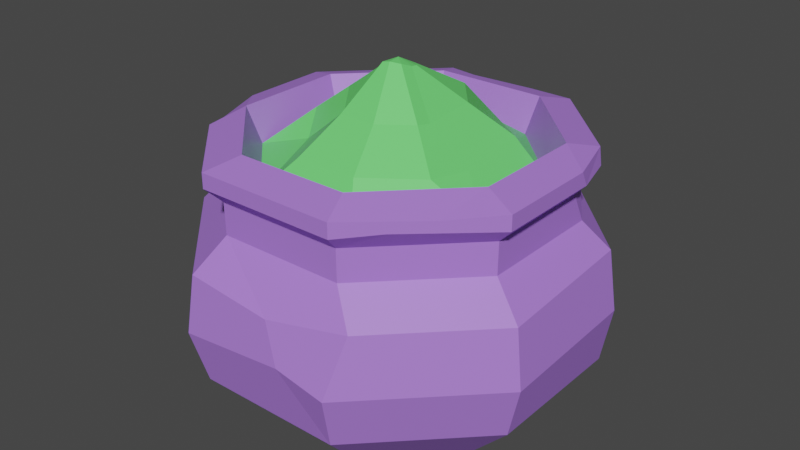 # Source: pot_2.blend  (saved by Blender 3.6.11; exported with 4.5.12 LTS)
import bpy
from mathutils import Matrix  # noqa: F401  (used for matrix-valued properties, if any)

bpy.ops.wm.read_factory_settings(use_empty=True)
scene = bpy.context.scene
scene.name = 'Scene'

# ---- materials (node trees are filled in below, after node groups)
mat_material_001 = bpy.data.materials.new('Material.001')
mat_material_001.use_transparent_shadow = False
mat_material_002 = bpy.data.materials.new('Material.002')
mat_material_002.use_transparent_shadow = False

# ---- material node trees
mat_material_001.use_nodes = True; mat_material_001.node_tree.nodes.clear()
_N = mat_material_001.node_tree.nodes; _L = mat_material_001.node_tree.links
n0 = _N.new('ShaderNodeBsdfPrincipled'); n0.name = 'Principled BSDF'; n0.location = (10, 300)
n0.distribution = 'GGX'
n0.subsurface_method = 'RANDOM_WALK_SKIN'
n0.inputs[0].default_value = (0.4245, 0.1988, 0.8, 1.0)
n0.inputs[3].default_value = 1.45
n0.inputs[27].default_value = (0.0, 0.0, 0.0, 1.0)
n0.inputs[28].default_value = 1.0
n1 = _N.new('ShaderNodeOutputMaterial'); n1.name = 'Material Output'; n1.location = (300, 300)
_L.new(n0.outputs[0], n1.inputs[0])
n1.is_active_output = True
mat_material_002.use_nodes = True; mat_material_002.node_tree.nodes.clear()
_N = mat_material_002.node_tree.nodes; _L = mat_material_002.node_tree.links
n0 = _N.new('ShaderNodeBsdfPrincipled'); n0.name = 'Principled BSDF'; n0.location = (10, 300)
n0.distribution = 'GGX'
n0.subsurface_method = 'RANDOM_WALK_SKIN'
n0.inputs[0].default_value = (0.1577, 0.8, 0.1732, 1.0)
n0.inputs[3].default_value = 1.45
n0.inputs[27].default_value = (0.0, 0.0, 0.0, 1.0)
n0.inputs[28].default_value = 1.0
n1 = _N.new('ShaderNodeOutputMaterial'); n1.name = 'Material Output'; n1.location = (300, 300)
_L.new(n0.outputs[0], n1.inputs[0])
n1.is_active_output = True

# ---- world
world_world = bpy.data.worlds.new('World'); scene.world = world_world
world_world.use_nodes = True; world_world.node_tree.nodes.clear()
_N = world_world.node_tree.nodes; _L = world_world.node_tree.links
n0 = _N.new('ShaderNodeOutputWorld'); n0.name = 'World Output'; n0.location = (300, 300)
n1 = _N.new('ShaderNodeBackground'); n1.name = 'Background'; n1.location = (10, 300)
n1.inputs[0].default_value = (0.05088, 0.05088, 0.05088, 1.0)
_L.new(n1.outputs[0], n0.inputs[0])
n0.is_active_output = True
world_world.color = (0.05088, 0.05088, 0.05088)
world_world.use_sun_shadow = False
world_world.sun_shadow_jitter_overblur = 0.0

# ---- meshes
me_mesh = bpy.data.meshes.new('Mesh')
me_mesh.from_pydata([(13.48, 24.81, -5.583), (5.583, 24.81, -13.48), (-5.583, 24.81, -13.48), (-13.48, 24.81, -5.583), (-13.48, 24.81, 5.583), (-5.583, 24.81, 13.48), (5.583, 24.81, 13.48), (13.48, 24.81, 5.583), (8.969, 27.7, -6.517), (3.426, 27.7, -9.362), (-3.426, 27.7, -10.54), (-8.969, 27.7, -6.517), (-11.09, 27.7, 0.0), (-8.718, 26.06, 3.758), (-3.426, 27.7, 10.54), (3.426, 27.7, 10.54), (8.969, 27.7, 6.517), (9.862, 27.3, 1.961), (1.265, 34.62, -0.919), (0.4873, 34.59, -1.5), (-0.4873, 34.59, -1.5), (-1.276, 34.59, -0.9269), (-1.587, 34.62, 0.00795), (-1.361, 34.84, 0.9919), (-0.703, 35.22, 1.664), (0.201, 35.43, 1.718), (1.06, 35.22, 1.091), (1.492, 34.84, 0.06497), (-0.1161, 35.42, 0.08847), (5.244, 31.04, -3.81), (5.257, 30.64, 1.961), (5.244, 31.04, 3.81), (2.003, 31.04, 6.164), (-2.003, 31.04, 6.164), (-4.745, 29.4, 2.81), (-6.482, 31.04, 0.0), (-5.244, 32.18, -3.81), (-2.003, 31.04, -6.164), (1.913, 31.13, -7.735), (5.854, 0.0, -14.13), (-5.854, 0.0, -14.13), (-14.13, 0.0, -5.854), (-14.13, 0.0, 5.854), (-5.854, 0.0, 14.13), (5.854, 0.0, 14.13), (14.13, 0.0, 5.854), (14.13, 0.0, -5.854), (7.651, 26.11, -18.47), (18.47, 26.11, 7.651), (7.651, 26.11, 18.47), (-7.651, 26.11, 18.47), (-18.47, 26.11, 7.651), (-18.47, 26.11, -7.651), (-7.651, 26.11, -18.47), (7.539, 4.503, -18.2), (-8.025, 5.802, -19.38), (-19.38, 5.802, -8.025), (-19.38, 5.802, 8.025), (-8.025, 5.802, 19.38), (8.025, 5.802, 19.38), (19.38, 5.802, 8.025), (19.38, 5.802, -8.025), (7.651, 27.73, -18.47), (18.47, 27.73, 7.651), (7.651, 27.73, 18.47), (-7.651, 27.73, 18.47), (-18.47, 27.73, -7.651), (-7.651, 27.73, -18.47), (6.176, 28.69, -14.91), (14.91, 28.69, -6.176), (14.91, 28.69, 6.176), (6.176, 28.69, 14.91), (-6.176, 28.69, 14.91), (-14.91, 28.69, 6.176), (-14.91, 28.69, -6.176), (-6.176, 28.69, -14.91), (-8.585e-07, 0.0, 0.0), (6.942, 20.98, -16.76), (6.963, 24.41, -16.81), (-6.963, 24.41, -16.81), (-6.942, 20.98, -16.76), (-16.81, 24.41, -6.963), (-16.76, 21.56, -6.942), (-16.81, 23.87, 6.963), (-16.76, 21.45, 6.942), (-6.963, 24.41, 16.81), (-6.942, 20.98, 16.76), (6.963, 24.41, 16.81), (6.942, 20.98, 16.76), (16.81, 24.41, 6.963), (16.76, 20.98, 6.942), (16.76, 20.98, -6.942), (8.669, 11.6, -20.93), (8.316, 17.7, -20.08), (20.64, 12.05, -7.835), (19.51, 18.26, -8.082), (20.93, 11.6, 8.669), (20.08, 17.7, 8.316), (8.669, 11.6, 20.93), (9.775, 17.7, 18.62), (-8.669, 11.6, 20.93), (-8.316, 17.7, 20.08), (-20.77, 12.73, 8.604), (-20.08, 17.7, 8.316), (-20.93, 11.6, -8.669), (-20.08, 17.7, -8.316), (-9.455, 11.57, -20.03), (-8.093, 18.23, -19.54), (14.13, 27.44, 11.99), (11.05, 26.4, 15.07), (1.345, 16.75, 20.21), (2.982, 12.55, 20.8), (17.16, 26.11, -8.961), (18.47, 26.11, -4.211), (18.47, 27.73, -3.381), (16.6, 27.73, -9.524), (16.81, 24.41, -5.11), (15.5, 24.41, -8.273), (-15.77, 27.73, 10.36), (-18.47, 27.73, 2.017), (2.8, 27.73, -18.47), (-3.934, 28.03, -17.37), (-3.632, 26.54, -18.47)], [], [(0, 1, 9, 8), (1, 2, 10, 9), (2, 3, 11, 10), (3, 12, 11), (12, 4, 13), (13, 5, 14), (5, 6, 15, 14), (6, 7, 16, 15), (7, 17, 16), (7, 0, 8, 17), (38, 19, 18, 29), (37, 20, 19, 38), (36, 21, 20, 37), (35, 22, 21, 36), (34, 23, 22, 35), (33, 24, 23, 34), (32, 25, 24, 33), (31, 26, 25, 32), (30, 27, 26, 31), (29, 18, 27, 30), (19, 28, 18), (20, 28, 19), (21, 28, 20), (22, 28, 21), (23, 28, 22), (24, 28, 23), (25, 28, 24), (26, 28, 25), (27, 28, 26), (18, 28, 27), (17, 8, 29, 30), (16, 17, 30, 31), (15, 16, 31, 32), (14, 15, 32, 33), (13, 14, 33, 34), (12, 13, 34, 35), (11, 12, 35, 36), (10, 11, 36, 37), (9, 10, 37, 38), (8, 9, 38, 29), (3, 4, 12), (4, 5, 13), (76, 46, 45, 44), (55, 54, 39, 40), (56, 55, 40, 41), (57, 56, 41, 42), (58, 57, 42, 43), (59, 58, 43, 44), (60, 59, 44, 45), (61, 60, 45, 46), (54, 61, 46, 39), (108, 109, 48, 63), (50, 49, 64, 65), (118, 73, 51), (53, 52, 66, 67), (122, 53, 67), (63, 114, 69, 70), (70, 108, 63), (65, 64, 71, 72), (67, 66, 74, 75), (75, 121, 67), (69, 68, 1, 0), (70, 69, 0, 7), (71, 70, 7, 6), (72, 71, 6, 5), (73, 72, 5, 4), (74, 73, 4, 3), (75, 74, 3, 2), (68, 75, 2, 1), (42, 76, 44, 43), (40, 76, 42, 41), (39, 46, 76, 40), (77, 78, 117, 91), (78, 77, 80, 79), (79, 80, 82, 81), (81, 82, 84, 83), (83, 84, 86, 85), (85, 86, 88, 87), (87, 88, 90, 89), (89, 90, 91, 116), (87, 89, 48, 109), (85, 87, 49, 50), (83, 85, 50, 51), (81, 83, 51, 52), (79, 81, 52, 53), (78, 79, 53, 47), (92, 93, 95, 94), (93, 92, 106, 107), (94, 95, 97, 96), (96, 97, 99, 98), (98, 99, 110, 111), (100, 101, 103, 102), (102, 103, 105, 104), (104, 105, 107, 106), (106, 92, 54, 55), (104, 106, 55, 56), (102, 104, 56, 57), (100, 102, 57, 58), (98, 111, 59), (96, 98, 59, 60), (94, 96, 60, 61), (92, 94, 61, 54), (93, 107, 80, 77), (107, 105, 82, 80), (105, 103, 84, 82), (103, 101, 86, 84), (86, 110, 99, 88), (99, 97, 90, 88), (97, 95, 91, 90), (95, 93, 77, 91), (64, 108, 70, 71), (49, 109, 108, 64), (87, 109, 49), (101, 110, 86), (111, 110, 101, 100), (59, 111, 100, 58), (69, 115, 62, 68), (112, 113, 117), (113, 112, 115), (112, 47, 62, 115), (48, 113, 114, 63), (112, 117, 78, 47), (89, 116, 113, 48), (69, 114, 115), (116, 91, 117), (113, 115, 114), (117, 113, 116), (73, 118, 65, 72), (66, 119, 73, 74), (52, 51, 119, 66), (51, 50, 65, 118), (51, 73, 119), (67, 121, 122), (62, 120, 121, 75, 68), (122, 121, 120), (47, 53, 122), (47, 122, 120, 62)])
me_mesh.polygons.foreach_set('use_smooth', [True] * 137)
me_mesh.polygons.foreach_set('material_index', [1, 1, 1, 1, 1, 1, 1, 1, 1, 1, 1, 1, 1, 1, 1, 1, 1, 1, 1, 1, 1, 1, 1, 1, 1, 1, 1, 1, 1, 1, 1, 1, 1, 1, 1, 1, 1, 1, 1, 1, 1, 1, 0, 0, 0, 0, 0, 0, 0, 0, 0, 0, 0, 0, 0, 0, 0, 0, 0, 0, 0, 0, 0, 0, 0, 0, 0, 0, 0, 0, 0, 0, 0, 0, 0, 0, 0, 0, 0, 0, 0, 0, 0, 0, 0, 0, 0, 0, 0, 0, 0, 0, 0, 0, 0, 0, 0, 0, 0, 0, 0, 0, 0, 0, 0, 0, 0, 0, 0, 0, 0, 0, 0, 0, 0, 0, 0, 0, 0, 0, 0, 0, 0, 0, 0, 0, 0, 0, 0, 0, 0, 0, 0, 0, 0, 0, 0])
_k = set([(0, 1), (0, 7), (0, 8), (0, 69), (1, 2), (1, 9), (1, 68), (2, 3), (2, 10), (2, 75), (3, 4), (3, 11), (3, 12), (3, 74), (4, 5), (4, 12), (4, 13), (4, 73), (5, 6), (5, 13), (5, 14), (5, 72), (6, 7), (6, 15), (6, 71), (7, 16), (7, 17), (7, 70), (8, 9), (8, 17), (8, 29), (9, 10), (9, 38), (10, 11), (10, 37), (11, 12), (11, 36), (12, 13), (12, 35), (13, 14), (13, 34), (14, 15), (14, 33), (15, 16), (15, 32), (16, 17), (16, 31), (18, 19), (18, 27), (18, 28), (18, 29), (19, 20), (19, 28), (19, 38), (20, 21), (20, 28), (20, 37), (21, 22), (21, 28), (21, 36), (22, 23), (22, 28), (22, 35), (23, 24), (23, 28), (23, 34), (24, 25), (24, 28), (24, 33), (25, 26), (25, 28), (25, 32), (26, 27), (26, 28), (26, 31), (27, 28), (27, 30), (29, 30), (29, 38), (30, 31), (31, 32), (32, 33), (33, 34), (34, 35), (35, 36), (36, 37), (37, 38), (39, 40), (39, 46), (39, 54), (40, 41), (40, 55), (41, 42), (41, 56), (42, 43), (42, 57), (43, 44), (43, 58), (44, 45), (44, 59), (45, 46), (45, 60), (46, 61), (47, 53), (47, 62), (47, 78), (47, 112), (48, 63), (48, 89), (48, 109), (48, 113), (49, 50), (49, 64), (49, 87), (49, 109), (50, 51), (50, 65), (50, 85), (51, 52), (51, 73), (51, 83), (51, 118), (51, 119), (52, 53), (52, 66), (52, 81), (53, 67), (53, 79), (54, 55), (54, 61), (54, 92), (55, 56), (55, 106), (56, 57), (56, 104), (57, 58), (57, 102), (58, 59), (58, 100), (59, 60), (59, 98), (59, 111), (60, 61), (60, 96), (61, 94), (62, 68), (62, 115), (62, 120), (63, 70), (63, 108), (63, 114), (64, 65), (64, 71), (64, 108), (65, 72), (65, 118), (66, 67), (66, 74), (66, 119), (67, 75), (67, 121), (67, 122), (68, 69), (68, 75), (69, 70), (69, 114), (69, 115), (70, 71), (70, 108), (71, 72), (72, 73), (73, 74), (73, 118), (73, 119), (74, 75), (77, 78), (77, 80), (77, 91), (77, 93), (78, 79), (78, 117), (79, 80), (79, 81), (80, 82), (80, 107), (81, 82), (81, 83), (82, 84), (82, 105), (83, 84), (83, 85), (84, 86), (84, 103), (85, 86), (85, 87), (86, 88), (86, 101), (86, 110), (87, 88), (87, 89), (87, 109), (88, 90), (88, 99), (89, 90), (89, 116), (90, 91), (90, 97), (91, 95), (91, 116), (91, 117), (92, 93), (92, 94), (92, 106), (93, 95), (93, 107), (94, 95), (94, 96), (95, 97), (96, 97), (96, 98), (97, 99), (98, 99), (98, 111), (99, 110), (100, 101), (100, 102), (100, 111), (101, 103), (101, 110), (102, 103), (102, 104), (103, 105), (104, 105), (104, 106), (105, 107), (106, 107), (110, 111), (112, 113), (112, 115), (112, 117), (113, 114), (113, 115), (113, 116), (113, 117), (114, 115), (116, 117), (120, 121), (120, 122), (121, 122)])
me_mesh.attributes.new('sharp_edge', 'BOOLEAN', 'EDGE').data.foreach_set('value', [ (min(e.vertices), max(e.vertices)) in _k for e in me_mesh.edges])
_uv = me_mesh.uv_layers.new(name='map1')
_uv.uv.foreach_set('vector', [0.3496, 0.3795, 0.3498, 0.3796, 0.3498, 0.3797, 0.3496, 0.3795, 0.3498, 0.3796, 0.3498, 0.3798, 0.3498, 0.3799, 0.3498, 0.3797, 0.3498, 0.3798, 0.3496, 0.3801, 0.3498, 0.3801, 0.3498, 0.3799, 0.3496, 0.3801, 0.3495, 0.3802, 0.3498, 0.3801, 0.3495, 0.3802, 0.3492, 0.3801, 0.3492, 0.3802, 0.3492, 0.3802, 0.349, 0.38, 0.349, 0.38, 0.349, 0.38, 0.349, 0.3797, 0.349, 0.3798, 0.349, 0.38, 0.349, 0.3797, 0.3493, 0.3795, 0.3491, 0.3796, 0.349, 0.3798, 0.3493, 0.3795, 0.3493, 0.3795, 0.3491, 0.3796, 0.3493, 0.3795, 0.3496, 0.3795, 0.3496, 0.3795, 0.3493, 0.3795, 0.3497, 0.3797, 0.3497, 0.3798, 0.3495, 0.3797, 0.3495, 0.3796, 0.3498, 0.3799, 0.3497, 0.3799, 0.3497, 0.3798, 0.3497, 0.3797, 0.3497, 0.3801, 0.3497, 0.3801, 0.3497, 0.3799, 0.3498, 0.3799, 0.3495, 0.3802, 0.3495, 0.3802, 0.3497, 0.3801, 0.3497, 0.3801, 0.3492, 0.3802, 0.3492, 0.3802, 0.3495, 0.3802, 0.3495, 0.3802, 0.349, 0.38, 0.3491, 0.3801, 0.3492, 0.3802, 0.3492, 0.3802, 0.349, 0.3798, 0.3491, 0.3799, 0.3491, 0.3801, 0.349, 0.38, 0.3491, 0.3797, 0.3491, 0.3797, 0.3491, 0.3799, 0.349, 0.3798, 0.3493, 0.3796, 0.3493, 0.3796, 0.3491, 0.3797, 0.3491, 0.3797, 0.3495, 0.3796, 0.3495, 0.3797, 0.3493, 0.3796, 0.3493, 0.3796, 0.3497, 0.3798, 0.3494, 0.3799, 0.3495, 0.3797, 0.3497, 0.3799, 0.3494, 0.3799, 0.3497, 0.3798, 0.3497, 0.3801, 0.3494, 0.3799, 0.3497, 0.3799, 0.3495, 0.3802, 0.3494, 0.3799, 0.3497, 0.3801, 0.3492, 0.3802, 0.3494, 0.3799, 0.3495, 0.3802, 0.3491, 0.3801, 0.3494, 0.3799, 0.3492, 0.3802, 0.3491, 0.3799, 0.3494, 0.3799, 0.3491, 0.3801, 0.3491, 0.3797, 0.3494, 0.3799, 0.3491, 0.3799, 0.3493, 0.3796, 0.3494, 0.3799, 0.3491, 0.3797, 0.3495, 0.3797, 0.3494, 0.3799, 0.3493, 0.3796, 0.3493, 0.3795, 0.3496, 0.3795, 0.3495, 0.3796, 0.3493, 0.3796, 0.3491, 0.3796, 0.3493, 0.3795, 0.3493, 0.3796, 0.3491, 0.3797, 0.349, 0.3798, 0.3491, 0.3796, 0.3491, 0.3797, 0.349, 0.3798, 0.349, 0.38, 0.349, 0.3798, 0.349, 0.3798, 0.349, 0.38, 0.3492, 0.3802, 0.349, 0.38, 0.349, 0.38, 0.3492, 0.3802, 0.3495, 0.3802, 0.3492, 0.3802, 0.3492, 0.3802, 0.3495, 0.3802, 0.3498, 0.3801, 0.3495, 0.3802, 0.3495, 0.3802, 0.3497, 0.3801, 0.3498, 0.3799, 0.3498, 0.3801, 0.3497, 0.3801, 0.3498, 0.3799, 0.3498, 0.3797, 0.3498, 0.3799, 0.3498, 0.3799, 0.3497, 0.3797, 0.3496, 0.3795, 0.3498, 0.3797, 0.3497, 0.3797, 0.3495, 0.3796, 0.3496, 0.3801, 0.3492, 0.3801, 0.3495, 0.3802, 0.3492, 0.3801, 0.349, 0.38, 0.3492, 0.3802, 0.02646, 0.3214, 0.0263, 0.3214, 0.02629, 0.3215, 0.02639, 0.3215, 0.02656, 0.3209, 0.02637, 0.3209, 0.0264, 0.3214, 0.02652, 0.3214, 0.02671, 0.321, 0.02656, 0.3209, 0.02652, 0.3214, 0.02662, 0.3214, 0.02673, 0.321, 0.02671, 0.321, 0.02662, 0.3214, 0.02663, 0.3215, 0.02658, 0.3211, 0.02673, 0.321, 0.02663, 0.3215, 0.02653, 0.3215, 0.02635, 0.3211, 0.02658, 0.3211, 0.02653, 0.3215, 0.02639, 0.3215, 0.0262, 0.321, 0.02635, 0.3211, 0.02639, 0.3215, 0.02629, 0.3215, 0.02622, 0.321, 0.0262, 0.321, 0.02629, 0.3215, 0.0263, 0.3214, 0.02637, 0.3209, 0.02622, 0.321, 0.0263, 0.3214, 0.0264, 0.3214, 0.02735, 0.3195, 0.02738, 0.3196, 0.0273, 0.3195, 0.0273, 0.3195, 0.02759, 0.3196, 0.02742, 0.3196, 0.02742, 0.3196, 0.02759, 0.3196, 0.02765, 0.3195, 0.02766, 0.3195, 0.02771, 0.3195, 0.02759, 0.3194, 0.0277, 0.3194, 0.0277, 0.3194, 0.02759, 0.3194, 0.02755, 0.3194, 0.02759, 0.3194, 0.02759, 0.3194, 0.0273, 0.3195, 0.02731, 0.3194, 0.02735, 0.3194, 0.02734, 0.3195, 0.02734, 0.3195, 0.02735, 0.3195, 0.0273, 0.3195, 0.02759, 0.3196, 0.02742, 0.3196, 0.02743, 0.3195, 0.02757, 0.3195, 0.02759, 0.3194, 0.0277, 0.3194, 0.02767, 0.3194, 0.02758, 0.3194, 0.02758, 0.3194, 0.02755, 0.3194, 0.02759, 0.3194, 0.02735, 0.3194, 0.02745, 0.3194, 0.02744, 0.3194, 0.02733, 0.3194, 0.02734, 0.3195, 0.02735, 0.3194, 0.02733, 0.3194, 0.02732, 0.3195, 0.02743, 0.3195, 0.02734, 0.3195, 0.02732, 0.3195, 0.02742, 0.3196, 0.02757, 0.3195, 0.02743, 0.3195, 0.02742, 0.3196, 0.02758, 0.3196, 0.02766, 0.3195, 0.02757, 0.3195, 0.02758, 0.3196, 0.02769, 0.3195, 0.02767, 0.3194, 0.02766, 0.3195, 0.02769, 0.3195, 0.02769, 0.3195, 0.02758, 0.3194, 0.02767, 0.3194, 0.02769, 0.3195, 0.02758, 0.3194, 0.02745, 0.3194, 0.02758, 0.3194, 0.02758, 0.3194, 0.02744, 0.3194, 0.02663, 0.3215, 0.02646, 0.3214, 0.02639, 0.3215, 0.02653, 0.3215, 0.02652, 0.3214, 0.02646, 0.3214, 0.02663, 0.3215, 0.02662, 0.3214, 0.0264, 0.3214, 0.0263, 0.3214, 0.02646, 0.3214, 0.02652, 0.3214, 0.02639, 0.3206, 0.02641, 0.3205, 0.02635, 0.3206, 0.02628, 0.3206, 0.02641, 0.3205, 0.02639, 0.3206, 0.02655, 0.3206, 0.02652, 0.3206, 0.02652, 0.3206, 0.02655, 0.3206, 0.02667, 0.3206, 0.0266, 0.3206, 0.0266, 0.3206, 0.02667, 0.3206, 0.02668, 0.3206, 0.02661, 0.3206, 0.02661, 0.3206, 0.02668, 0.3206, 0.02656, 0.3207, 0.02653, 0.3206, 0.02653, 0.3206, 0.02656, 0.3207, 0.02637, 0.3207, 0.02641, 0.3206, 0.02641, 0.3206, 0.02637, 0.3207, 0.02625, 0.3206, 0.02633, 0.3206, 0.02633, 0.3206, 0.02625, 0.3206, 0.02628, 0.3206, 0.02633, 0.3206, 0.02641, 0.3206, 0.02633, 0.3206, 0.0264, 0.3205, 0.02642, 0.3205, 0.02653, 0.3206, 0.02641, 0.3206, 0.02644, 0.3205, 0.0265, 0.3205, 0.02661, 0.3206, 0.02653, 0.3206, 0.0265, 0.3205, 0.02654, 0.3205, 0.0266, 0.3206, 0.02661, 0.3206, 0.02654, 0.3205, 0.02653, 0.3205, 0.02652, 0.3206, 0.0266, 0.3206, 0.02653, 0.3205, 0.02649, 0.3205, 0.02641, 0.3205, 0.02652, 0.3206, 0.02649, 0.3205, 0.02644, 0.3205, 0.02637, 0.3207, 0.02637, 0.3206, 0.02623, 0.3206, 0.02621, 0.3208, 0.02637, 0.3206, 0.02637, 0.3207, 0.02657, 0.3207, 0.02656, 0.3206, 0.02621, 0.3208, 0.02623, 0.3206, 0.02621, 0.3207, 0.02619, 0.3208, 0.02619, 0.3208, 0.02621, 0.3207, 0.02635, 0.3207, 0.02634, 0.3209, 0.02634, 0.3209, 0.02635, 0.3207, 0.02645, 0.3207, 0.02642, 0.3209, 0.02659, 0.3209, 0.02658, 0.3207, 0.02672, 0.3207, 0.02674, 0.3208, 0.02674, 0.3208, 0.02672, 0.3207, 0.0267, 0.3206, 0.02672, 0.3208, 0.02672, 0.3208, 0.0267, 0.3206, 0.02656, 0.3206, 0.02657, 0.3207, 0.02657, 0.3207, 0.02637, 0.3207, 0.02637, 0.3209, 0.02656, 0.3209, 0.02672, 0.3208, 0.02657, 0.3207, 0.02656, 0.3209, 0.02671, 0.321, 0.02674, 0.3208, 0.02672, 0.3208, 0.02671, 0.321, 0.02673, 0.321, 0.02659, 0.3209, 0.02674, 0.3208, 0.02673, 0.321, 0.02658, 0.3211, 0.02634, 0.3209, 0.02642, 0.3209, 0.02635, 0.3211, 0.02619, 0.3208, 0.02634, 0.3209, 0.02635, 0.3211, 0.0262, 0.321, 0.02621, 0.3208, 0.02619, 0.3208, 0.0262, 0.321, 0.02622, 0.321, 0.02637, 0.3207, 0.02621, 0.3208, 0.02622, 0.321, 0.02637, 0.3209, 0.02637, 0.3206, 0.02656, 0.3206, 0.02655, 0.3206, 0.02639, 0.3206, 0.02656, 0.3206, 0.0267, 0.3206, 0.02667, 0.3206, 0.02655, 0.3206, 0.0267, 0.3206, 0.02672, 0.3207, 0.02668, 0.3206, 0.02667, 0.3206, 0.02672, 0.3207, 0.02658, 0.3207, 0.02656, 0.3207, 0.02668, 0.3206, 0.02656, 0.3207, 0.02645, 0.3207, 0.02635, 0.3207, 0.02637, 0.3207, 0.02635, 0.3207, 0.02621, 0.3207, 0.02625, 0.3206, 0.02637, 0.3207, 0.02621, 0.3207, 0.02623, 0.3206, 0.02628, 0.3206, 0.02625, 0.3206, 0.02623, 0.3206, 0.02637, 0.3206, 0.02639, 0.3206, 0.02628, 0.3206, 0.02742, 0.3196, 0.02735, 0.3195, 0.02734, 0.3195, 0.02743, 0.3195, 0.02742, 0.3196, 0.02738, 0.3196, 0.02735, 0.3195, 0.02742, 0.3196, 0.02641, 0.3206, 0.02642, 0.3205, 0.02644, 0.3205, 0.02658, 0.3207, 0.02645, 0.3207, 0.02656, 0.3207, 0.02642, 0.3209, 0.02645, 0.3207, 0.02658, 0.3207, 0.02659, 0.3209, 0.02635, 0.3211, 0.02642, 0.3209, 0.02659, 0.3209, 0.02658, 0.3211, 0.02735, 0.3194, 0.02733, 0.3194, 0.02743, 0.3194, 0.02745, 0.3194, 0.0264, 0.3205, 0.02637, 0.3205, 0.02635, 0.3206, 0.02731, 0.3194, 0.02733, 0.3194, 0.02733, 0.3194, 0.02733, 0.3194, 0.02743, 0.3194, 0.02743, 0.3194, 0.02733, 0.3194, 0.0273, 0.3195, 0.02731, 0.3194, 0.02731, 0.3194, 0.0273, 0.3195, 0.0264, 0.3205, 0.02635, 0.3206, 0.02641, 0.3205, 0.02644, 0.3205, 0.02633, 0.3206, 0.02633, 0.3206, 0.0264, 0.3205, 0.0264, 0.3205, 0.02735, 0.3194, 0.02731, 0.3194, 0.02733, 0.3194, 0.02633, 0.3206, 0.02628, 0.3206, 0.02635, 0.3206, 0.02731, 0.3194, 0.02733, 0.3194, 0.02731, 0.3194, 0.02635, 0.3206, 0.02637, 0.3205, 0.02633, 0.3206, 0.02766, 0.3195, 0.02765, 0.3195, 0.02759, 0.3196, 0.02757, 0.3195, 0.0277, 0.3194, 0.02771, 0.3195, 0.02766, 0.3195, 0.02767, 0.3194, 0.0277, 0.3194, 0.02771, 0.3195, 0.02771, 0.3195, 0.0277, 0.3194, 0.02771, 0.3195, 0.02759, 0.3196, 0.02759, 0.3196, 0.02765, 0.3195, 0.02771, 0.3195, 0.02766, 0.3195, 0.02771, 0.3195, 0.02759, 0.3194, 0.02755, 0.3194, 0.02755, 0.3194, 0.02743, 0.3194, 0.02748, 0.3194, 0.02755, 0.3194, 0.02758, 0.3194, 0.02745, 0.3194, 0.02755, 0.3194, 0.02755, 0.3194, 0.02748, 0.3194, 0.02743, 0.3194, 0.02759, 0.3194, 0.02755, 0.3194, 0.02743, 0.3194, 0.02755, 0.3194, 0.02748, 0.3194, 0.02743, 0.3194])
me_mesh.materials.append(mat_material_001)
me_mesh.materials.append(mat_material_002)
me_mesh.update()
me_mesh.normals_split_custom_set([tuple(v) for v in zip(*[iter([0.4096, 0.7547, -0.5125, 0.4096, 0.7547, -0.5125, 0.4096, 0.7547, -0.5125, 0.4096, 0.7547, -0.5125, 0.04155, 0.7727, -0.6334, 0.04155, 0.7727, -0.6334, 0.04155, 0.7727, -0.6334, 0.04155, 0.7727, -0.6334, -0.4636, 0.7156, -0.5225, -0.4636, 0.7156, -0.5225, -0.4636, 0.7156, -0.5225, -0.4636, 0.7156, -0.5225, -0.557, 0.8106, -0.181, -0.557, 0.8106, -0.181, -0.557, 0.8106, -0.181, -0.06951, 0.8978, 0.4349, -0.06951, 0.8978, 0.4349, -0.06951, 0.8978, 0.4349, -0.6021, 0.7439, 0.29, -0.6021, 0.7439, 0.29, -0.6021, 0.7439, 0.29, 0.0, 0.7125, 0.7017, 0.0, 0.7125, 0.7017, 0.0, 0.7125, 0.7017, 0.0, 0.7125, 0.7017, 0.4636, 0.7156, 0.5225, 0.4636, 0.7156, 0.5225, 0.4636, 0.7156, 0.5225, 0.4636, 0.7156, 0.5225, 0.5442, 0.8383, 0.0335, 0.5442, 0.8383, 0.0335, 0.5442, 0.8383, 0.0335, 0.5555, 0.8315, -0.008419, 0.5555, 0.8315, -0.008419, 0.5555, 0.8315, -0.008419, 0.5555, 0.8315, -0.008419, 0.4289, 0.8199, -0.3792, 0.4289, 0.8199, -0.3792, 0.4289, 0.8199, -0.3792, 0.4289, 0.8199, -0.3792, -0.1866, 0.8268, -0.5307, -0.1866, 0.8268, -0.5307, -0.1866, 0.8268, -0.5307, -0.1866, 0.8268, -0.5307, -0.1577, 0.827, -0.5396, -0.1577, 0.827, -0.5396, -0.1577, 0.827, -0.5396, -0.1577, 0.827, -0.5396, -0.5628, 0.8265, 0.009782, -0.5628, 0.8265, 0.009782, -0.5628, 0.8265, 0.009782, -0.5628, 0.8265, 0.009782, -0.5695, 0.6285, 0.5298, -0.5695, 0.6285, 0.5298, -0.5695, 0.6285, 0.5298, -0.5695, 0.6285, 0.5298, -0.7416, 0.581, 0.3353, -0.7416, 0.581, 0.3353, -0.7416, 0.581, 0.3353, -0.7416, 0.581, 0.3353, -0.0378, 0.7204, 0.6925, -0.0378, 0.7204, 0.6925, -0.0378, 0.7204, 0.6925, -0.0378, 0.7204, 0.6925, 0.4216, 0.7365, 0.529, 0.4216, 0.7365, 0.529, 0.4216, 0.7365, 0.529, 0.4216, 0.7365, 0.529, 0.742, 0.6672, -0.06554, 0.742, 0.6672, -0.06554, 0.742, 0.6672, -0.06554, 0.742, 0.6672, -0.06554, 0.7087, 0.7055, -0.006378, 0.7087, 0.7055, -0.006378, 0.7087, 0.7055, -0.006378, 0.7087, 0.7055, -0.006378, 0.2433, 0.8955, -0.3728, 0.2433, 0.8955, -0.3728, 0.2433, 0.8955, -0.3728, 0.0, 0.8874, -0.461, 0.0, 0.8874, -0.461, 0.0, 0.8874, -0.461, -0.2828, 0.8766, -0.3893, -0.2828, 0.8766, -0.3893, -0.2828, 0.8766, -0.3893, -0.4596, 0.8694, -0.1815, -0.4596, 0.8694, -0.1815, -0.4596, 0.8694, -0.1815, -0.4698, 0.8785, -0.08638, -0.4698, 0.8785, -0.08638, -0.4698, 0.8785, -0.08638, -0.4539, 0.8892, -0.0577, -0.4539, 0.8892, -0.0577, -0.4539, 0.8892, -0.0577, -0.224, 0.9738, 0.03853, -0.224, 0.9738, 0.03853, -0.224, 0.9738, 0.03853, 0.202, 0.9784, -0.04436, 0.202, 0.9784, -0.04436, 0.202, 0.9784, -0.04436, 0.3281, 0.9225, -0.2032, 0.3281, 0.9225, -0.2032, 0.3281, 0.9225, -0.2032, 0.3212, 0.9063, -0.2745, 0.3212, 0.9063, -0.2745, 0.3212, 0.9063, -0.2745, 0.627, 0.779, -0.007798, 0.6262, 0.7797, 0.003684, 0.6262, 0.7797, 0.003684, 0.6262, 0.7797, 0.003552, 0.627, 0.779, -0.007992, 0.627, 0.779, -0.007798, 0.6262, 0.7797, 0.003552, 0.627, 0.779, -0.007992, 0.3564, 0.7953, 0.4905, 0.3564, 0.7953, 0.4905, 0.3564, 0.7953, 0.4905, 0.3564, 0.7953, 0.4905, 0.0, 0.7953, 0.6063, 0.0, 0.7953, 0.6063, 0.0, 0.7953, 0.6063, 0.0, 0.7953, 0.6063, -0.6337, 0.7257, 0.2678, -0.6337, 0.7257, 0.2678, -0.6337, 0.7257, 0.2678, -0.6337, 0.7257, 0.2678, -0.4455, 0.6584, 0.6067, -0.4455, 0.6584, 0.6067, -0.4455, 0.6584, 0.6067, -0.4455, 0.6584, 0.6067, -0.6556, 0.7437, -0.1308, -0.6556, 0.7437, -0.1308, -0.6556, 0.7437, -0.1308, -0.6556, 0.7437, -0.1308, -0.327, 0.7437, -0.5831, -0.327, 0.7437, -0.5831, -0.327, 0.7437, -0.5831, -0.327, 0.7437, -0.5831, -0.03288, 0.6629, -0.748, -0.03288, 0.6629, -0.748, -0.03288, 0.6629, -0.748, -0.03288, 0.6629, -0.748, 0.4381, 0.6998, -0.5642, 0.4381, 0.6998, -0.5642, 0.4381, 0.6998, -0.5642, 0.4381, 0.6998, -0.5642, -0.7704, 0.6376, 0.0, -0.7704, 0.6376, 0.0, -0.7704, 0.6376, 0.0, -0.1837, 0.9657, 0.1837, -0.1837, 0.9657, 0.1837, -0.1837, 0.9657, 0.1837, 0.0, -1.0, 0.0, 0.0, -1.0, 0.0, 0.0, -1.0, 0.0, 0.0, -1.0, 0.0, 0.0, -0.6703, -0.742, 0.0, -0.6703, -0.742, 0.0, -0.6703, -0.742, 0.0, -0.6703, -0.742, -0.5247, -0.6703, -0.5247, -0.5247, -0.6703, -0.5247, -0.5247, -0.6703, -0.5247, -0.5247, -0.6703, -0.5247, -0.742, -0.6703, 0.0, -0.742, -0.6703, 0.0, -0.742, -0.6703, 0.0, -0.742, -0.6703, 0.0, -0.5247, -0.6703, 0.5247, -0.5247, -0.6703, 0.5247, -0.5247, -0.6703, 0.5247, -0.5247, -0.6703, 0.5247, 0.0, -0.6703, 0.742, 0.0, -0.6703, 0.742, 0.0, -0.6703, 0.742, 0.0, -0.6703, 0.742, 0.5247, -0.6703, 0.5247, 0.5247, -0.6703, 0.5247, 0.5247, -0.6703, 0.5247, 0.5247, -0.6703, 0.5247, 0.742, -0.6703, 0.0, 0.742, -0.6703, 0.0, 0.742, -0.6703, 0.0, 0.742, -0.6703, 0.0, 0.5247, -0.6703, -0.5247, 0.5247, -0.6703, -0.5247, 0.5247, -0.6703, -0.5247, 0.5247, -0.6703, -0.5247, 0.7071, -3.293e-06, 0.7071, 0.7071, -1.784e-06, 0.7071, 0.7071, -3.442e-06, 0.7071, 0.7071, -3.442e-06, 0.7071, 0.0, 0.0, 1.0, 0.0, 0.0, 1.0, 0.0, 0.0, 1.0, 0.0, 0.0, 1.0, -0.5666, 0.8207, 0.07316, -0.5666, 0.8207, 0.07316, -0.5666, 0.8207, 0.07316, -0.7071, 0.0, -0.7071, -0.7071, 0.0, -0.7071, -0.7071, 0.0, -0.7071, -0.7071, 0.0, -0.7071, 0.0, 0.0, -1.0, 0.0, 0.0, -1.0, 0.0, 0.0, -1.0, 0.2612, 0.9653, 0.0, 0.2612, 0.9653, 0.0, 0.2612, 0.9653, 0.0, 0.2612, 0.9653, 0.0, 0.1646, 0.9593, 0.2294, 0.1646, 0.9593, 0.2294, 0.1646, 0.9593, 0.2294, 0.0, 0.9653, 0.2612, 0.0, 0.9653, 0.2612, 0.0, 0.9653, 0.2612, 0.0, 0.9653, 0.2612, -0.1847, 0.9653, -0.1847, -0.1847, 0.9653, -0.1847, -0.1847, 0.9653, -0.1847, -0.1847, 0.9653, -0.1847, -3.408e-08, 0.9653, -0.2612, -8.555e-09, 0.9653, -0.2612, -7.926e-08, 0.9653, -0.2612, -0.6635, 0.3457, 0.6635, -0.6635, 0.3457, 0.6635, -0.6635, 0.3457, 0.6635, -0.6635, 0.3457, 0.6635, -0.9384, 0.3457, 0.0, -0.9384, 0.3457, 0.0, -0.9384, 0.3457, 0.0, -0.9384, 0.3457, 0.0, -0.6635, 0.3457, -0.6635, -0.6635, 0.3457, -0.6635, -0.6635, 0.3457, -0.6635, -0.6635, 0.3457, -0.6635, 0.0, 0.3457, -0.9384, 0.0, 0.3457, -0.9384, 0.0, 0.3457, -0.9384, 0.0, 0.3457, -0.9384, 0.6635, 0.3457, -0.6635, 0.6635, 0.3457, -0.6635, 0.6635, 0.3457, -0.6635, 0.6635, 0.3457, -0.6635, 0.9384, 0.3457, 0.0, 0.9384, 0.3457, 0.0, 0.9384, 0.3457, 0.0, 0.9384, 0.3457, 0.0, 0.6635, 0.3457, 0.6635, 0.6635, 0.3457, 0.6635, 0.6635, 0.3457, 0.6635, 0.6635, 0.3457, 0.6635, 0.0, 0.3457, 0.9384, 0.0, 0.3457, 0.9384, 0.0, 0.3457, 0.9384, 0.0, 0.3457, 0.9384, 0.0, -1.0, 0.0, 0.0, -1.0, 0.0, 0.0, -1.0, 0.0, 0.0, -1.0, 0.0, 0.0, -1.0, 0.0, 0.0, -1.0, 0.0, 0.0, -1.0, 0.0, 0.0, -1.0, 0.0, 0.0, -1.0, 0.0, 0.0, -1.0, 0.0, 0.0, -1.0, 0.0, 0.0, -1.0, 0.0, 0.707, -0.01488, -0.707, 0.707, -0.01488, -0.707, 0.707, -0.01488, -0.707, 0.707, -0.01488, -0.707, 0.0, -0.01487, -0.9999, 0.0, -0.01487, -0.9999, 0.0, -0.01487, -0.9999, 0.0, -0.01487, -0.9999, -0.7073, -0.01625, -0.7068, -0.7073, -0.01625, -0.7068, -0.7073, -0.01625, -0.7068, -0.7073, -0.01625, -0.7068, -0.9998, -0.01932, -0.0004514, -0.9998, -0.01932, -0.0004514, -0.9998, -0.01932, -0.0004514, -0.9998, -0.01932, -0.0004514, -0.707, -0.01741, 0.707, -0.707, -0.01741, 0.707, -0.707, -0.01741, 0.707, -0.707, -0.01741, 0.707, 0.0, -0.01487, 0.9999, 0.0, -0.01487, 0.9999, 0.0, -0.01487, 0.9999, 0.0, -0.01487, 0.9999, 0.707, -0.01488, 0.707, 0.707, -0.01488, 0.707, 0.707, -0.01488, 0.707, 0.707, -0.01488, 0.707, 0.9999, -0.01488, 0.0, 0.9999, -0.01488, 0.0, 0.9999, -0.01488, 0.0, 0.9999, -0.01488, 0.0, 0.5234, -0.6635, 0.5347, 0.5234, -0.6635, 0.5347, 0.5234, -0.6635, 0.5347, 0.5234, -0.6635, 0.5347, 0.0, -0.6994, 0.7148, 0.0, -0.6994, 0.7148, 0.0, -0.6994, 0.7148, 0.0, -0.6994, 0.7148, -0.5316, -0.6455, 0.5483, -0.5316, -0.6455, 0.5483, -0.5316, -0.6455, 0.5483, -0.5316, -0.6455, 0.5483, -0.7636, -0.6455, -0.0118, -0.7636, -0.6455, -0.0118, -0.7636, -0.6455, -0.0118, -0.7636, -0.6455, -0.0118, -0.5054, -0.6994, -0.5054, -0.5054, -0.6994, -0.5054, -0.5054, -0.6994, -0.5054, -0.5054, -0.6994, -0.5054, 0.0, -0.6994, -0.7148, 0.0, -0.6994, -0.7148, 0.0, -0.6994, -0.7148, 0.0, -0.6994, -0.7148, 0.7269, 0.1209, -0.676, 0.7269, 0.1209, -0.676, 0.7269, 0.1209, -0.676, 0.7269, 0.1209, -0.676, -0.03997, 0.1075, -0.9934, -0.03997, 0.1075, -0.9934, -0.03997, 0.1075, -0.9934, -0.03997, 0.1075, -0.9934, 0.9872, 0.1579, -0.02088, 0.9872, 0.1579, -0.02088, 0.9872, 0.1579, -0.02088, 0.9872, 0.1579, -0.02088, 0.7003, 0.1385, 0.7003, 0.7003, 0.1385, 0.7003, 0.7003, 0.1385, 0.7003, 0.7003, 0.1385, 0.7003, 0.09885, 0.2744, 0.9565, 0.09885, 0.2744, 0.9565, 0.09885, 0.2744, 0.9565, 0.09885, 0.2744, 0.9565, -0.7003, 0.1385, 0.7003, -0.7003, 0.1385, 0.7003, -0.7003, 0.1385, 0.7003, -0.7003, 0.1385, 0.7003, -0.9904, 0.1385, -1.007e-08, -0.9904, 0.1385, -1.007e-08, -0.9904, 0.1385, -1.007e-08, -0.9904, 0.1385, -1.007e-08, -0.6857, 0.1657, -0.7088, -0.6857, 0.1657, -0.7088, -0.6857, 0.1657, -0.7088, -0.6857, 0.1657, -0.7088, -0.001835, -0.2541, -0.9672, -0.001835, -0.2541, -0.9672, -0.001835, -0.2541, -0.9672, -0.001835, -0.2541, -0.9672, -0.6825, -0.2529, -0.6857, -0.6825, -0.2529, -0.6857, -0.6825, -0.2529, -0.6857, -0.6825, -0.2529, -0.6857, -0.974, -0.226, 0.01223, -0.974, -0.226, 0.01223, -0.974, -0.226, 0.01223, -0.974, -0.226, 0.01223, -0.6974, -0.226, 0.6801, -0.6974, -0.226, 0.6801, -0.6974, -0.226, 0.6801, -0.6974, -0.226, 0.6801, -0.06437, -0.2518, 0.9656, -0.06437, -0.2518, 0.9656, -0.06437, -0.2518, 0.9656, 0.683, -0.259, 0.683, 0.683, -0.259, 0.683, 0.683, -0.259, 0.683, 0.683, -0.259, 0.683, 0.9738, -0.227, -0.01186, 0.9738, -0.227, -0.01186, 0.9738, -0.227, -0.01186, 0.9738, -0.227, -0.01186, 0.6858, -0.2528, -0.6825, 0.6858, -0.2528, -0.6825, 0.6858, -0.2528, -0.6825, 0.6858, -0.2528, -0.6825, 0.0, 0.7104, -0.7038, 0.0, 0.7104, -0.7038, 0.0, 0.7104, -0.7038, 0.0, 0.7104, -0.7038, -0.5102, 0.6772, -0.5301, -0.5102, 0.6772, -0.5301, -0.5102, 0.6772, -0.5301, -0.5102, 0.6772, -0.5301, -0.7539, 0.657, 0.002483, -0.7539, 0.657, 0.002483, -0.7539, 0.657, 0.002483, -0.7539, 0.657, 0.002483, -0.5071, 0.686, 0.5218, -0.5071, 0.686, 0.5218, -0.5071, 0.686, 0.5218, -0.5071, 0.686, 0.5218, 0.03093, 0.6066, 0.7944, 0.03093, 0.6066, 0.7944, 0.03093, 0.6066, 0.7944, 0.03093, 0.6066, 0.7944, 0.4977, 0.7104, 0.4977, 0.4977, 0.7104, 0.4977, 0.4977, 0.7104, 0.4977, 0.4977, 0.7104, 0.4977, 0.7038, 0.7104, 1.18e-07, 0.7038, 0.7104, 1.18e-07, 0.7038, 0.7104, 1.18e-07, 0.7038, 0.7104, 1.18e-07, 0.4977, 0.7104, -0.4977, 0.4977, 0.7104, -0.4977, 0.4977, 0.7104, -0.4977, 0.4977, 0.7104, -0.4977, 0.2268, 0.9514, 0.2084, 0.2268, 0.9514, 0.2084, 0.2268, 0.9514, 0.2084, 0.2268, 0.9514, 0.2084, 0.7071, -1.638e-06, 0.7071, 0.7071, -1.784e-06, 0.7071, 0.7071, -3.293e-06, 0.7071, 0.7071, -1.638e-06, 0.7071, 0.5407, -0.69, 0.4812, 0.5407, -0.69, 0.4812, 0.5407, -0.69, 0.4812, 0.05847, 0.697, 0.7147, 0.05847, 0.697, 0.7147, 0.05847, 0.697, 0.7147, 0.0, 0.1385, 0.9904, 0.0, 0.1385, 0.9904, 0.0, 0.1385, 0.9904, 0.0, 0.1385, 0.9904, 0.01236, -0.2256, 0.9741, 0.01236, -0.2256, 0.9741, 0.01236, -0.2256, 0.9741, 0.01236, -0.2256, 0.9741, 0.1847, 0.9653, -0.1847, 0.1847, 0.9653, -0.1847, 0.1847, 0.9653, -0.1847, 0.1847, 0.9653, -0.1847, 0.6645, -0.7245, -0.1833, 0.6645, -0.7245, -0.1833, 0.6645, -0.7245, -0.1833, 0.937, 0.235, -0.2585, 0.937, 0.235, -0.2585, 0.937, 0.235, -0.2585, 0.7071, 0.0, -0.7071, 0.7071, 0.0, -0.7071, 0.7071, 0.0, -0.7071, 0.7071, 0.0, -0.7071, 1.0, -8.197e-07, 0.0, 1.0, -8.197e-07, 0.0, 1.0, -8.197e-07, 0.0, 1.0, -8.197e-07, 0.0, 0.5054, -0.6994, -0.5054, 0.5054, -0.6994, -0.5054, 0.5054, -0.6994, -0.5054, 0.5054, -0.6994, -0.5054, 0.7148, -0.6994, 0.0, 0.7148, -0.6994, 0.0, 0.7148, -0.6994, 0.0, 0.7148, -0.6994, 0.0, 0.3334, 0.9373, -0.1017, 0.3334, 0.9373, -0.1017, 0.3334, 0.9373, -0.1017, 0.9075, 0.1876, -0.3759, 0.9075, 0.1876, -0.3759, 0.9075, 0.1876, -0.3759, 0.9461, 0.1473, -0.2885, 0.9461, 0.1473, -0.2885, 0.9461, 0.1473, -0.2885, 0.7564, -0.5742, -0.3133, 0.7564, -0.5742, -0.3133, 0.7564, -0.5742, -0.3133, -0.1847, 0.9653, 0.1847, -0.1847, 0.9653, 0.1847, -0.1847, 0.9653, 0.1847, -0.1847, 0.9653, 0.1847, -0.2612, 0.9653, 0.0, -0.2612, 0.9653, 0.0, -0.2612, 0.9653, 0.0, -0.2612, 0.9653, 0.0, -1.0, 7.515e-07, 0.0, -1.0, 7.515e-07, 0.0, -1.0, 7.515e-07, 0.0, -1.0, 7.515e-07, 0.0, -0.7071, 0.0, 0.7071, -0.7071, 0.0, 0.7071, -0.7071, 0.0, 0.7071, -0.7071, 0.0, 0.7071, -0.5042, 0.8297, 0.2395, -0.5042, 0.8297, 0.2395, -0.5042, 0.8297, 0.2395, 0.1803, 0.6059, -0.7749, 0.1803, 0.6059, -0.7749, 0.1803, 0.6059, -0.7749, 2.442e-08, 0.9653, -0.2612, 2.442e-08, 0.9653, -0.2612, -8.555e-09, 0.9653, -0.2612, -3.408e-08, 0.9653, -0.2612, 2.442e-08, 0.9653, -0.2612, -0.1068, 0.5746, -0.8114, -0.1068, 0.5746, -0.8114, -0.1068, 0.5746, -0.8114, 0.0, 0.0, -1.0, 0.0, 0.0, -1.0, 0.0, 0.0, -1.0, 0.0, 0.0, -1.0, 0.0, 0.0, -1.0, 0.0, 0.0, -1.0, 0.0, 0.0, -1.0])] * 3)])

# ---- objects
ob_sm_prop_pot_spice_02 = bpy.data.objects.new('SM_Prop_Pot_Spice_02', me_mesh)

# ---- transforms, parenting, visibility, modifiers, constraints
ob_sm_prop_pot_spice_02.location = (0.0, 0.0, 0.0)
ob_sm_prop_pot_spice_02.rotation_euler = (1.571, -0.0, 0.0)
ob_sm_prop_pot_spice_02.scale = (0.01, 0.01, 0.01)
ob_sm_prop_pot_spice_02.color = (0.8, 0.8, 0.8, 1.0)

# ---- collection membership
scene.collection.objects.link(ob_sm_prop_pot_spice_02)

# ---- scene / render settings (as saved in the file)
scene.frame_start = 1; scene.frame_end = 250; scene.frame_set(1)
scene.render.engine = 'BLENDER_EEVEE_NEXT'
scene.cycles.sampling_pattern = 'TABULATED_SOBOL'
scene.view_settings.view_transform = 'Filmic'
bpy.context.view_layer.update()

# ---- added for rendering (the .blend has no active camera and no usable light): camera, sun
cam_auto = bpy.data.cameras.new('AutoCamera')
cam_auto.lens = 50.0
cam_auto.sensor_width = 36.0
cam_auto.clip_end = 1000.0
ob_auto_camera = bpy.data.objects.new('AutoCamera', cam_auto)
scene.collection.objects.link(ob_auto_camera)
ob_auto_camera.location = (0.638303, -0.765964, 0.687772)
ob_auto_camera.rotation_euler = (1.09748, -7.21219e-08, 0.694738)
scene.camera = ob_auto_camera
light_auto_sun = bpy.data.lights.new('AutoSun', 'SUN')
light_auto_sun.energy = 3.0
light_auto_sun.angle = 0.0523599
ob_auto_sun = bpy.data.objects.new('AutoSun', light_auto_sun)
scene.collection.objects.link(ob_auto_sun)
ob_auto_sun.rotation_euler = (0.872665, 0.174533, 0.523599)
bpy.context.view_layer.update()
